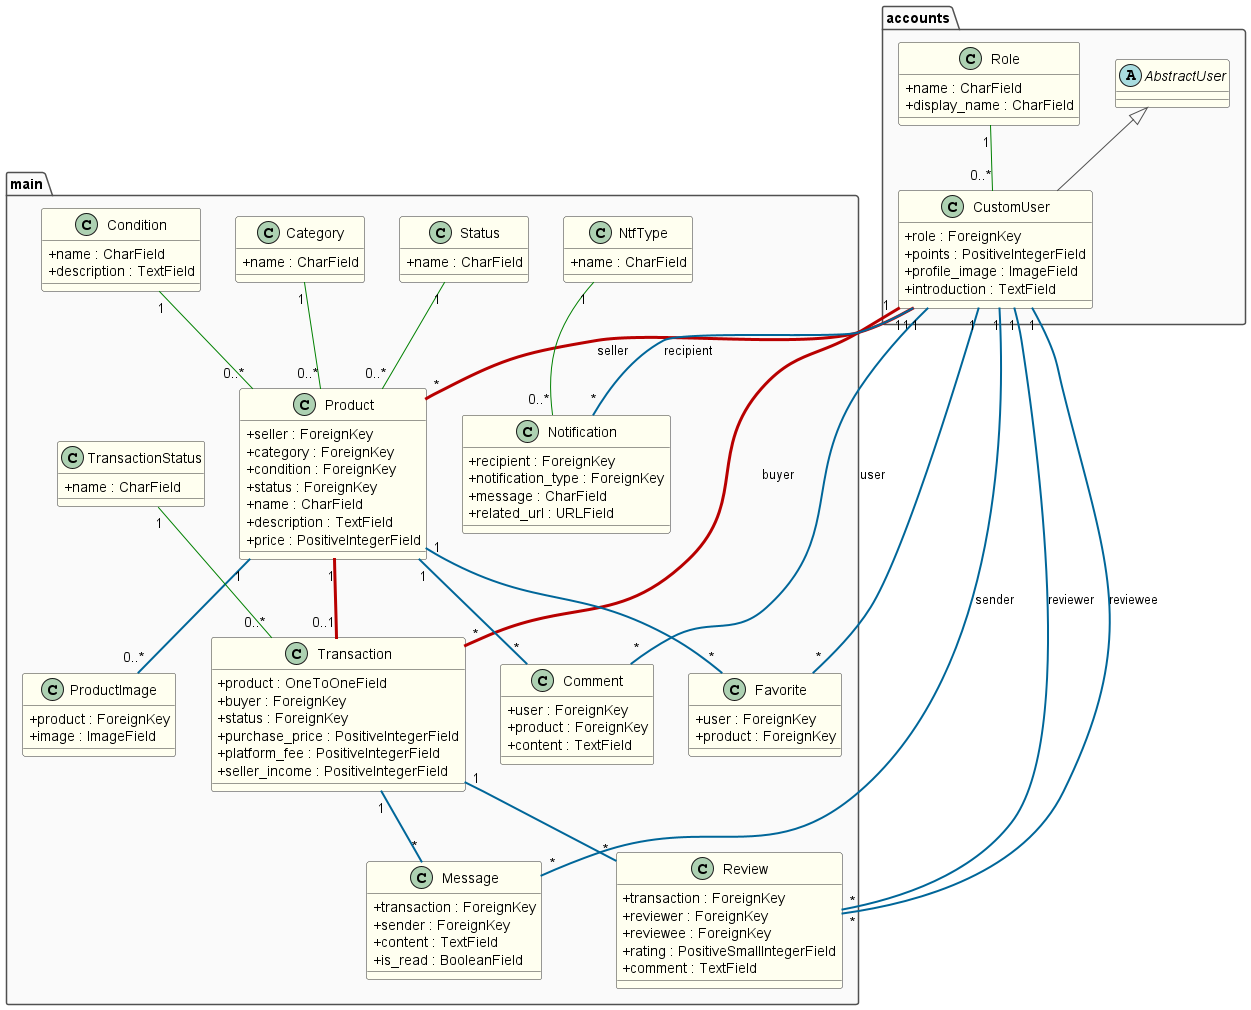

The diagram above was rendered by PlantUML. Its source (embedded in the PNG):
@startuml Django_Physical_Model_Final_Refined

' === デザイン調整 (skinparam) ===
skinparam {
    BackgroundColor #FFFFFF
    ArrowColor #505050
    shadowing false
    ClassAttributeIconSize 0
    ClassBorderColor #333333
    ClassBackgroundColor #FFFFF0
    PackageBorderColor #505050
    PackageBackgroundColor #FAFAFA
}

' ===================================
' === accounts アプリケーション ===
' ===================================
package "accounts" {
    abstract class AbstractUser
    
    class Role {
        + name : CharField
        + display_name : CharField
    }

    class CustomUser {
        + role : ForeignKey
        + points : PositiveIntegerField
        + profile_image : ImageField
        + introduction : TextField
    }

    ' --- accounts内のリレーション定義 ---
    AbstractUser <|-- CustomUser
    Role "1" -[#008000,thickness=1]- "0..*" CustomUser
}

' ===================================
' === main アプリケーション ===
' ===================================
package "main" {
    class Category {
        + name : CharField
    }
    
    class Condition {
        + name : CharField
        + description : TextField
    }

    class Status {
        + name : CharField
    }

    class TransactionStatus {
        + name : CharField
    }

    class NtfType {
        + name : CharField
    }

    class Product {
        + seller : ForeignKey
        + category : ForeignKey
        + condition : ForeignKey
        + status : ForeignKey
        + name : CharField
        + description : TextField
        + price : PositiveIntegerField
    }
    
    class ProductImage {
        + product : ForeignKey
        + image : ImageField
    }
    
    class Transaction {
        + product : OneToOneField
        + buyer : ForeignKey
        + status : ForeignKey
        + purchase_price : PositiveIntegerField
        + platform_fee : PositiveIntegerField
        + seller_income : PositiveIntegerField
    }
    
    class Comment {
        + user : ForeignKey
        + product : ForeignKey
        + content : TextField
    }

    class Favorite {
        + user : ForeignKey
        + product : ForeignKey
    }

    class Message {
        + transaction : ForeignKey
        + sender : ForeignKey
        + content : TextField
        + is_read : BooleanField
    }
    
    class Review {
        + transaction : ForeignKey
        + reviewer : ForeignKey
        + reviewee : ForeignKey
        + rating : PositiveSmallIntegerField
        + comment : TextField
    }
    
    class Notification {
        + recipient : ForeignKey
        + notification_type : ForeignKey
        + message : CharField
        + related_url : URLField
    }
}

' --- アプリケーションをまたぐリレーションを定義 ---

' ■ 主要な関連
CustomUser "1" -[#B80000,thickness=3]- "*" Product : seller
CustomUser "1" -[#B80000,thickness=3]- "*" Transaction : buyer
Product "1" -[#B80000,thickness=3]- "0..1" Transaction

' ■ 従属的な関連
CustomUser "1" -[#006699,thickness=2]- "*" Comment : user
CustomUser "1" -[#006699,thickness=2]- "*" Favorite
CustomUser "1" -[#006699,thickness=2]- "*" Message : sender
CustomUser "1" -[#006699,thickness=2]- "*" Review : reviewer
CustomUser "1" -[#006699,thickness=2]- "*" Review : reviewee
CustomUser "1" -[#006699,thickness=2]- "*" Notification : recipient

Product "1" -[#006699,thickness=2]- "*" Comment
Product "1" -[#006699,thickness=2]- "*" Favorite
Product "1" -[#006699,thickness=2]- "0..*" ProductImage

Transaction "1" -[#006699,thickness=2]- "*" Message
Transaction "1" -[#006699,thickness=2]- "*" Review

' ■ マスタ参照の関連
Category "1" -[#008000,thickness=1]- "0..*" Product
Condition "1" -[#008000,thickness=1]- "0..*" Product
Status "1" -[#008000,thickness=1]- "0..*" Product
TransactionStatus "1" -[#008000,thickness=1]- "0..*" Transaction
NtfType "1" -[#008000,thickness=1]- "0..*" Notification

@enduml